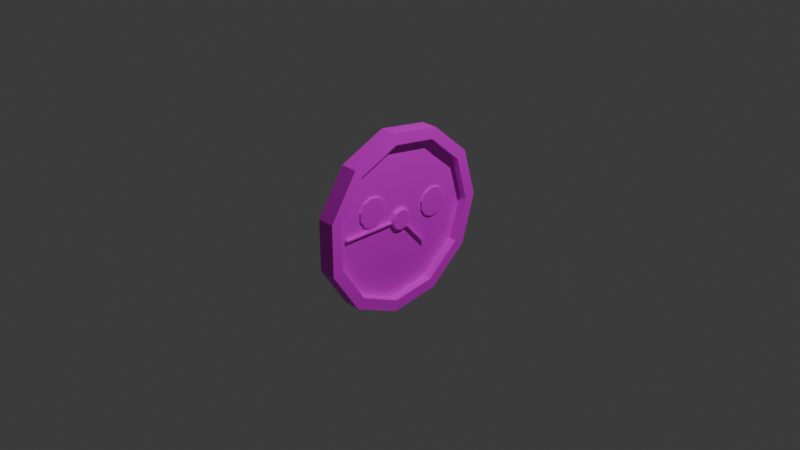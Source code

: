 # Source: clockman.blend  (saved by Blender 4.2.66; exported with 4.5.12 LTS)
import bpy
from mathutils import Matrix  # noqa: F401  (used for matrix-valued properties, if any)

bpy.ops.wm.read_factory_settings(use_empty=True)
scene = bpy.context.scene
scene.name = 'Scene'

# ---- collections
col_collection = bpy.data.collections.new('Collection'); scene.collection.children.link(col_collection)

# ---- images (referenced by path relative to the original .blend; pixels are not part of the script)
import os
ASSET_DIR = os.environ.get("B2B_ASSET_DIR", "")  # directory of the original .blend (textures are referenced by path, not embedded)
HERE = os.path.dirname(os.path.abspath(__file__))  # packed textures are extracted next to this script under _unpacked/

def load_image(name, relpath, width, height, colorspace="sRGB"):
    """Load a texture the original file referenced (path relative to the .blend, or extracted next to this script)."""
    p = next((c for c in (os.path.join(HERE, relpath), os.path.join(ASSET_DIR, relpath)) if relpath and os.path.exists(c)), "")
    if p:
        img = bpy.data.images.load(p, check_existing=True)
        img.name = name
    else:  # same state as the original file: an image datablock whose file is absent (Cycles renders it pink)
        img = bpy.data.images.new(name, width, height)
        img.source = "FILE"
        img.filepath = "//" + (relpath or name)
    img.colorspace_settings.name = colorspace
    return img
img_blender_color_palette_png = load_image('Blender Color palette.png', 'Blender Color palette.png', 1024, 1024, 'sRGB')

# ---- materials (node trees are filled in below, after node groups)
mat_material_003 = bpy.data.materials.new('Material.003')
mat_material_001 = bpy.data.materials.new('Material.001')
mat_material_002 = bpy.data.materials.new('Material.002')

# ---- material node trees
mat_material_003.use_nodes = True; mat_material_003.node_tree.nodes.clear()
_N = mat_material_003.node_tree.nodes; _L = mat_material_003.node_tree.links
n0 = _N.new('ShaderNodeBsdfPrincipled'); n0.name = 'Principled BSDF'; n0.location = (10, 300)
n1 = _N.new('ShaderNodeOutputMaterial'); n1.name = 'Material Output'; n1.location = (300, 300)
n2 = _N.new('ShaderNodeTexImage'); n2.name = 'Image Texture'; n2.location = (-280, 275)
n2.image = img_blender_color_palette_png
_L.new(n0.outputs[0], n1.inputs[0])
_L.new(n2.outputs[0], n0.inputs[0])
n1.is_active_output = True
mat_material_001.use_nodes = True; mat_material_001.node_tree.nodes.clear()
_N = mat_material_001.node_tree.nodes; _L = mat_material_001.node_tree.links
n0 = _N.new('ShaderNodeBsdfPrincipled'); n0.name = 'Principled BSDF'; n0.location = (10, 300)
n1 = _N.new('ShaderNodeOutputMaterial'); n1.name = 'Material Output'; n1.location = (300, 300)
n2 = _N.new('ShaderNodeTexImage'); n2.name = 'Image Texture'; n2.location = (-280, 275)
n2.image = img_blender_color_palette_png
_L.new(n0.outputs[0], n1.inputs[0])
_L.new(n2.outputs[0], n0.inputs[0])
n1.is_active_output = True
mat_material_002.use_nodes = True; mat_material_002.node_tree.nodes.clear()
_N = mat_material_002.node_tree.nodes; _L = mat_material_002.node_tree.links
n0 = _N.new('ShaderNodeBsdfPrincipled'); n0.name = 'Principled BSDF'; n0.location = (10, 300)
n1 = _N.new('ShaderNodeOutputMaterial'); n1.name = 'Material Output'; n1.location = (300, 300)
n2 = _N.new('ShaderNodeTexImage'); n2.name = 'Image Texture'; n2.location = (-280, 275)
n2.image = img_blender_color_palette_png
_L.new(n0.outputs[0], n1.inputs[0])
_L.new(n2.outputs[0], n0.inputs[0])
n1.is_active_output = True

# ---- world
world_world = bpy.data.worlds.new('World'); scene.world = world_world
world_world.use_nodes = True; world_world.node_tree.nodes.clear()
_N = world_world.node_tree.nodes; _L = world_world.node_tree.links
n0 = _N.new('ShaderNodeOutputWorld'); n0.name = 'World Output'; n0.location = (300, 300)
n1 = _N.new('ShaderNodeBackground'); n1.name = 'Background'; n1.location = (10, 300)
n1.inputs[0].default_value = (0.05088, 0.05088, 0.05088, 1.0)
_L.new(n1.outputs[0], n0.inputs[0])
n0.is_active_output = True
world_world.color = (0.05088, 0.05088, 0.05088)
world_world.sun_shadow_jitter_overblur = 0.0

# ---- cameras
cam_camera = bpy.data.cameras.new('Camera')
cam_camera.clip_end = 100.0
cam_camera.ortho_scale = 7.314

# ---- lights
light_light = bpy.data.lights.new('Light', 'POINT')
light_light.energy = 1000.0
light_light.shadow_soft_size = 0.1

# ---- meshes
me_cylinder = bpy.data.meshes.new('Cylinder')
me_cylinder.from_pydata([(0.0, 0.8743, -1.0), (0.0, 0.8787, 1.0), (0.4727, 0.7355, -1.0), (0.4751, 0.7392, 1.0), (0.7953, 0.3632, -1.0), (0.7993, 0.365, 1.0), (0.8654, -0.1244, -1.0), (0.8698, -0.1251, 1.0), (0.6608, -0.5726, -1.0), (0.6641, -0.5754, 1.0), (0.2463, -0.8389, -1.0), (0.2476, -0.8431, 1.0), (-0.2463, -0.8389, -1.0), (-0.2476, -0.8431, 1.0), (-0.6608, -0.5726, -1.0), (-0.6641, -0.5754, 1.0), (-0.8654, -0.1244, -1.0), (-0.8698, -0.1251, 1.0), (-0.7953, 0.3632, -1.0), (-0.7993, 0.365, 1.0), (-0.4727, 0.7355, -1.0), (-0.4751, 0.7392, 1.0), (0.0, 1.0, -1.0), (0.5406, 0.8413, -1.0), (0.9096, 0.4154, -1.0), (0.9898, -0.1423, -1.0), (0.7557, -0.6549, -1.0), (0.2817, -0.9595, -1.0), (-0.2817, -0.9595, -1.0), (-0.7557, -0.6549, -1.0), (-0.9898, -0.1423, -1.0), (-0.9096, 0.4154, -1.0), (-0.5406, 0.8413, -1.0), (0.0, 1.0, -1.0), (0.5406, 0.8413, -1.0), (0.9096, 0.4154, -1.0), (0.9898, -0.1423, -1.0), (0.7557, -0.6549, -1.0), (0.2817, -0.9595, -1.0), (-0.2817, -0.9595, -1.0), (-0.7557, -0.6549, -1.0), (-0.9898, -0.1423, -1.0), (-0.9096, 0.4154, -1.0), (-0.5406, 0.8413, -1.0), (1.994e-08, 0.1213, 0.0017), (0.08406, 0.08076, -0.02649), (0.0919, 0.07171, -0.02649), (0.1201, -0.01727, 0.0017), (0.09169, -0.07945, 0.0017), (0.008999, -0.1164, -0.02348), (-0.008999, -0.1164, -0.02348), (-0.09169, -0.07945, 0.0017), (-0.1201, -0.01727, 0.0017), (-0.1104, 0.0504, 0.0017), (-0.0656, 0.1021, 0.0017), (-1.192e-10, 0.8743, 0.0017), (0.4727, 0.7355, 0.0017), (0.7953, 0.3632, 0.0017), (0.8654, -0.1244, 0.0017), (0.6608, -0.5726, 0.0017), (0.2463, -0.8389, 0.0017), (-0.2463, -0.8389, 0.0017), (-0.6608, -0.5726, 0.0017), (-0.8654, -0.1244, 0.0017), (-0.7953, 0.3632, 0.0017), (-0.4727, 0.7355, 0.0017), (-1.192e-10, 0.4442, 0.0017), (0.2402, 0.3737, 0.0017), (0.5637, 0.1845, 0.0017), (0.631, -0.06322, 0.0017), (0.5061, -0.2909, 0.0017), (0.1252, -0.4262, 0.007511), (-0.1252, -0.4262, 0.0017), (-0.3357, -0.2909, 0.0017), (-0.4397, -0.06322, 0.0017), (-0.4041, 0.1845, 0.0017), (-0.2402, 0.3737, 0.0017), (1.63e-08, 0.1065, -0.3917), (2.034e-08, 0.1213, -0.2809), (0.08406, 0.08076, -0.3493), (0.05759, 0.08961, -0.3917), (0.0919, 0.07171, -0.3493), (0.0969, 0.04425, -0.3917), (0.1201, -0.01727, -0.2809), (0.1054, -0.01516, -0.3917), (0.09169, -0.07945, -0.2809), (0.08051, -0.06976, -0.3917), (0.008999, -0.1164, -0.3523), (0.03001, -0.1022, -0.3917), (-0.008999, -0.1164, -0.3523), (-0.03001, -0.1022, -0.3917), (-0.09169, -0.07945, -0.2809), (-0.08051, -0.06976, -0.3917), (-0.1201, -0.01727, -0.2809), (-0.1054, -0.01516, -0.3917), (-0.1104, 0.0504, -0.2809), (-0.0969, 0.04425, -0.3917), (-0.0656, 0.1021, -0.2809), (-0.05759, 0.08961, -0.3917), (0.03418, -0.1164, 0.0017), (-0.03418, -0.1164, 0.0017), (0.03418, -0.1164, -0.2809), (-0.03418, -0.1164, -0.2809), (0.008999, -0.7168, -0.02348), (-0.009, -0.7168, -0.02348), (0.008999, -0.7168, -0.3523), (-0.009, -0.7168, -0.3523), (0.0656, 0.1021, 0.0017), (0.1104, 0.0504, 0.0017), (0.0656, 0.1021, -0.2809), (0.1104, 0.0504, -0.2809), (0.361, 0.3222, -0.02649), (0.3688, 0.3131, -0.02649), (0.361, 0.3222, -0.3493), (0.3688, 0.3131, -0.3493), (0.5406, 0.8413, 1.0), (0.0, 1.0, 1.0), (0.9096, 0.4154, 1.0), (0.9898, -0.1423, 1.0), (0.7557, -0.6549, 1.0), (0.2817, -0.9595, 1.0), (-0.2817, -0.9595, 1.0), (-0.7557, -0.6549, 1.0), (-0.9898, -0.1423, 1.0), (-0.9096, 0.4154, 1.0), (-0.5406, 0.8413, 1.0), (0.4751, 0.7392, 1.43), (-8.107e-10, 0.8787, 1.43), (0.7993, 0.365, 1.43), (0.8698, -0.1251, 1.43), (0.6641, -0.5754, 1.43), (0.2476, -0.8431, 1.43), (-0.2476, -0.8431, 1.43), (-0.6641, -0.5754, 1.43), (-0.8698, -0.1251, 1.43), (-0.7993, 0.365, 1.43), (-0.4751, 0.7392, 1.43), (0.4335, 0.6746, 1.707), (0.4611, 0.7175, 1.686), (9.313e-10, 0.8018, 1.707), (5.82e-10, 0.8529, 1.686), (0.7294, 0.3331, 1.707), (0.7758, 0.3543, 1.686), (0.7937, -0.1141, 1.707), (0.8442, -0.1214, 1.686), (0.606, -0.5251, 1.707), (0.6446, -0.5585, 1.686), (0.2259, -0.7694, 1.707), (0.2403, -0.8184, 1.686), (-0.2259, -0.7694, 1.707), (-0.2403, -0.8184, 1.686), (-0.606, -0.5251, 1.707), (-0.6446, -0.5585, 1.686), (-0.7937, -0.1141, 1.707), (-0.8442, -0.1214, 1.686), (-0.7294, 0.3331, 1.707), (-0.7758, 0.3543, 1.686), (-0.4335, 0.6746, 1.707), (-0.4611, 0.7175, 1.686), (0.2336, 0.3724, 0.0017), (7.314e-09, 0.3246, 0.0017), (0.4364, 0.1348, 0.0017), (0.447, -0.04619, 0.0017), (0.3865, -0.2126, 0.0017), (0.13, -0.4201, 0.008167), (-0.09145, -0.3114, 0.0017), (-0.2453, -0.2126, 0.0017), (-0.3213, -0.04619, 0.0017), (-0.2953, 0.1348, 0.0017), (-0.1755, 0.2731, 0.0017), (0.7808, -0.5999, -1.0), (0.7808, -0.5999, 1.0), (0.7808, -0.5999, -1.0), (0.6827, -0.5245, -1.0), (0.6827, -0.5245, 0.0017), (0.5194, -0.2665, 0.0017), (0.09474, -0.07279, 0.0017), (0.09474, -0.07279, -0.2809), (0.08318, -0.06391, -0.3917), (0.6861, -0.5272, 1.0), (0.6861, -0.5272, 1.43), (0.6261, -0.481, 1.707), (0.666, -0.5117, 1.686), (0.393, -0.1947, 0.0017), (0.9177, 0.3596, -1.0), (0.9177, 0.3596, 1.0), (0.9177, 0.3596, -1.0), (0.8023, 0.3144, -1.0), (0.8023, 0.3144, 0.0017), (0.5704, 0.1598, 0.0017), (0.1113, 0.04364, 0.0017), (0.1113, 0.04364, -0.2809), (0.09775, 0.03831, -0.3917), (0.8064, 0.316, 1.0), (0.8064, 0.316, 1.43), (0.7358, 0.2884, 1.707), (0.7827, 0.3067, 1.686), (0.4375, 0.1167, 0.0017), (0.9855, -0.1124, -1.0), (0.9855, -0.1124, -1.0), (0.8617, -0.09832, -1.0), (0.8617, -0.09832, 0.0017), (0.6274, -0.04995, 0.0017), (0.1196, -0.01364, 0.0017), (0.1196, -0.01364, -0.2809), (0.7902, -0.09016, 1.707), (0.4465, -0.0365, 0.0017), (0.9855, -0.1124, 1.0), (0.105, -0.01198, -0.3917), (0.866, -0.09881, 1.0), (0.866, -0.09881, 1.43), (0.8406, -0.09591, 1.686), (0.9829, -0.1597, 1.0), (0.1047, -0.019, -0.3917), (0.8637, -0.1406, 1.0), (0.8637, -0.1406, 1.43), (0.8383, -0.1366, 1.686), (0.9829, -0.1597, -1.0), (0.9829, -0.1597, -1.0), (0.8594, -0.1399, -1.0), (0.8594, -0.1399, 0.0017), (0.6272, -0.07219, 0.0017), (0.1193, -0.02133, 0.0017), (0.1193, -0.02133, -0.2809), (0.7881, -0.1285, 1.707), (0.4452, -0.05335, 0.0017), (6.534e-10, 0.4318, 0.0017), (0.2395, 0.3736, 0.0017), (0.5505, 0.1794, 0.0017), (0.6118, -0.06145, 0.0017), (0.4936, -0.2828, 0.0017), (0.1257, -0.4267, 0.0017), (-0.1217, -0.4143, 0.0017), (-0.3263, -0.2828, 0.0017), (-0.4274, -0.06145, 0.0017), (-0.3928, 0.1794, 0.0017), (-0.2334, 0.3633, 0.0017), (0.5063, -0.2591, 0.0017), (0.5566, 0.1553, 0.0017), (0.6086, -0.04855, 0.0017), (0.6083, -0.07024, 0.0017), (0.2341, 0.3725, 0.0017), (0.4453, 0.1383, 0.0017), (0.4599, -0.04738, 0.0017), (0.3948, -0.218, 0.0017), (0.1297, -0.4268, 0.0017), (-0.0938, -0.3195, 0.0017), (-0.2516, -0.218, 0.0017), (-0.3296, -0.04738, 0.0017), (-0.3029, 0.1383, 0.0017), (-0.18, 0.2801, 0.0017), (6.794e-09, 0.333, 0.0017), (0.4018, -0.1997, 0.0017), (0.4468, 0.1197, 0.0017), (0.4591, -0.03744, 0.0017), (0.458, -0.05466, 0.0017)], [], [(22, 116, 115, 23), (23, 115, 117, 24), (198, 207, 118, 25), (170, 171, 119, 26), (26, 119, 120, 27), (27, 120, 121, 28), (28, 121, 122, 29), (29, 122, 123, 30), (30, 123, 124, 31), (15, 13, 132, 133), (31, 124, 125, 32), (32, 125, 116, 22), (10, 12, 61, 60), (34, 33, 22, 23), (35, 34, 23, 24), (186, 35, 24, 184), (218, 36, 25, 217), (38, 37, 26, 27), (39, 38, 27, 28), (40, 39, 28, 29), (41, 40, 29, 30), (42, 41, 30, 31), (43, 42, 31, 32), (33, 43, 32, 22), (2, 0, 33, 34), (4, 2, 34, 35), (187, 4, 35, 186), (219, 6, 36, 218), (10, 8, 37, 38), (12, 10, 38, 39), (14, 12, 39, 40), (16, 14, 40, 41), (18, 16, 41, 42), (20, 18, 42, 43), (0, 20, 43, 33), (51, 52, 93, 91), (200, 6, 58, 201), (18, 20, 65, 64), (12, 14, 62, 61), (173, 8, 59, 174), (20, 0, 55, 65), (0, 2, 56, 55), (14, 16, 63, 62), (8, 10, 60, 59), (2, 4, 57, 56), (16, 18, 64, 63), (67, 66, 55, 56), (68, 67, 56, 57), (189, 68, 57, 188), (221, 69, 58, 220), (71, 70, 59, 60), (72, 71, 60, 61), (73, 72, 61, 62), (74, 73, 62, 63), (75, 74, 63, 64), (76, 75, 64, 65), (66, 76, 65, 55), (227, 226, 66, 67), (228, 227, 67, 68), (238, 228, 68, 189), (240, 229, 69, 221), (231, 230, 70, 71), (232, 231, 71, 72), (233, 232, 72, 73), (234, 233, 73, 74), (235, 234, 74, 75), (236, 235, 75, 76), (226, 236, 76, 66), (54, 44, 78, 97), (48, 99, 101, 85), (46, 81, 114, 112), (77, 80, 82, 192, 208, 84, 213, 178, 86, 88, 90, 92, 94, 96, 98), (52, 53, 95, 93), (87, 49, 103, 105), (203, 47, 83, 204), (53, 54, 97, 95), (100, 51, 91, 102), (176, 48, 85, 177), (78, 109, 80, 77), (109, 110, 82, 80), (204, 83, 84, 208), (177, 85, 86, 178), (85, 101, 88, 86), (101, 102, 90, 88), (102, 91, 92, 90), (91, 93, 94, 92), (93, 95, 96, 94), (95, 97, 98, 96), (97, 78, 77, 98), (44, 107, 109, 78), (50, 49, 99, 100), (87, 89, 102, 101), (49, 87, 101, 99), (89, 50, 100, 102), (103, 104, 106, 105), (49, 50, 104, 103), (50, 89, 106, 104), (89, 87, 105, 106), (46, 45, 107, 108), (79, 81, 110, 109), (45, 79, 109, 107), (81, 46, 108, 110), (111, 112, 114, 113), (81, 79, 113, 114), (79, 45, 111, 113), (45, 46, 112, 111), (1, 3, 115, 116), (3, 5, 117, 115), (209, 7, 118, 207), (179, 9, 119, 171), (9, 11, 120, 119), (11, 13, 121, 120), (13, 15, 122, 121), (15, 17, 123, 122), (17, 19, 124, 123), (19, 21, 125, 124), (21, 1, 116, 125), (5, 3, 126, 128), (214, 7, 129, 215), (17, 15, 133, 134), (11, 9, 130, 131), (193, 5, 128, 194), (127, 136, 158, 140), (19, 17, 134, 135), (13, 11, 131, 132), (1, 21, 136, 127), (21, 19, 135, 136), (137, 139, 157, 155, 153, 151, 149, 147, 145, 181, 224, 143, 205, 195, 141), (126, 127, 140, 138), (215, 129, 144, 216), (131, 130, 146, 148), (132, 131, 148, 150), (133, 132, 150, 152), (134, 133, 152, 154), (135, 134, 154, 156), (136, 135, 156, 158), (194, 128, 142, 196), (3, 1, 127, 126), (139, 137, 138, 140), (137, 141, 142, 138), (205, 143, 144, 211), (181, 145, 146, 182), (145, 147, 148, 146), (147, 149, 150, 148), (149, 151, 152, 150), (151, 153, 154, 152), (153, 155, 156, 154), (155, 157, 158, 156), (157, 139, 140, 158), (128, 126, 138, 142), (44, 54, 169, 160), (54, 53, 168, 169), (53, 52, 167, 168), (52, 51, 166, 167), (51, 100, 165, 166), (100, 99, 164, 165), (99, 48, 163, 164), (222, 47, 162, 225), (190, 108, 161, 197), (108, 107, 159, 161), (107, 44, 160, 159), (48, 176, 183, 163), (224, 181, 182, 216), (130, 180, 182, 146), (9, 179, 180, 130), (214, 179, 171, 212), (223, 177, 178, 213), (222, 176, 177, 223), (230, 237, 175, 70), (70, 175, 174, 59), (219, 173, 174, 220), (8, 173, 172, 37), (37, 172, 170, 26), (217, 212, 171, 170), (203, 190, 197, 206), (141, 195, 196, 142), (210, 194, 196, 211), (209, 193, 194, 210), (5, 193, 185, 117), (110, 191, 192, 82), (108, 190, 191, 110), (239, 238, 189, 202), (202, 189, 188, 201), (4, 187, 188, 57), (200, 187, 186, 199), (199, 186, 184, 198), (24, 117, 185, 184), (36, 199, 198, 25), (6, 200, 199, 36), (69, 202, 201, 58), (229, 239, 202, 69), (7, 209, 210, 129), (129, 210, 211, 144), (47, 203, 206, 162), (195, 205, 211, 196), (193, 209, 207, 185), (191, 204, 208, 192), (190, 203, 204, 191), (187, 200, 201, 188), (184, 185, 207, 198), (25, 118, 212, 217), (6, 219, 220, 58), (47, 222, 223, 83), (83, 223, 213, 84), (7, 214, 212, 118), (143, 224, 216, 144), (176, 222, 225, 183), (180, 215, 216, 182), (179, 214, 215, 180), (237, 240, 221, 175), (175, 221, 220, 174), (173, 219, 218, 172), (172, 218, 217, 170), (252, 255, 240, 237), (243, 254, 239, 229), (254, 253, 238, 239), (244, 252, 237, 230), (251, 250, 236, 226), (250, 249, 235, 236), (249, 248, 234, 235), (248, 247, 233, 234), (247, 246, 232, 233), (246, 245, 231, 232), (245, 244, 230, 231), (255, 243, 229, 240), (253, 242, 228, 238), (242, 241, 227, 228), (241, 251, 226, 227), (159, 160, 251, 241), (161, 159, 241, 242), (197, 161, 242, 253), (225, 162, 243, 255), (164, 163, 244, 245), (165, 164, 245, 246), (166, 165, 246, 247), (167, 166, 247, 248), (168, 167, 248, 249), (169, 168, 249, 250), (160, 169, 250, 251), (163, 183, 252, 244), (206, 197, 253, 254), (162, 206, 254, 243), (183, 225, 255, 252)])
_uv = me_cylinder.uv_layers.new(name='UVMap')
_uv.uv.foreach_set('vector', [0.115, 0.5674, 0.115, 0.5674, 0.1069, 0.5399, 0.1069, 0.5399, 0.1069, 0.5399, 0.1069, 0.5399, 0.08527, 0.5211, 0.08527, 0.5211, 0.05842, 0.5173, 0.05842, 0.5173, 0.0569, 0.5171, 0.0569, 0.5171, 0.03362, 0.5277, 0.03362, 0.5277, 0.03083, 0.529, 0.03083, 0.529, 0.03083, 0.529, 0.03083, 0.529, 0.01533, 0.5531, 0.01533, 0.5531, 0.01533, 0.5531, 0.01533, 0.5531, 0.01533, 0.5817, 0.01533, 0.5817, 0.01533, 0.5817, 0.01533, 0.5817, 0.03083, 0.6059, 0.03083, 0.6059, 0.03083, 0.6059, 0.03083, 0.6059, 0.0569, 0.6178, 0.0569, 0.6178, 0.0569, 0.6178, 0.0569, 0.6178, 0.08527, 0.6137, 0.08527, 0.6137, 0.03487, 0.6012, 0.02125, 0.58, 0.02125, 0.58, 0.03487, 0.6012, 0.08527, 0.6137, 0.08527, 0.6137, 0.1069, 0.5949, 0.1069, 0.5949, 0.1069, 0.5949, 0.1069, 0.5949, 0.115, 0.5674, 0.115, 0.5674, 0.02147, 0.5549, 0.02147, 0.5799, 0.02147, 0.5799, 0.02147, 0.5549, 0.8798, 0.4519, 0.75, 0.49, 0.75, 0.49, 0.8798, 0.4519, 0.9683, 0.3497, 0.8798, 0.4519, 0.8798, 0.4519, 0.9683, 0.3497, 0.08244, 0.5207, 0.08527, 0.5211, 0.08527, 0.5211, 0.08244, 0.5207, 0.05613, 0.5174, 0.0569, 0.5171, 0.0569, 0.5171, 0.05613, 0.5174, 0.8176, 0.01972, 0.9314, 0.09283, 0.9314, 0.09283, 0.8176, 0.01972, 0.6824, 0.01972, 0.8176, 0.01972, 0.8176, 0.01972, 0.6824, 0.01972, 0.5686, 0.09283, 0.6824, 0.01972, 0.6824, 0.01972, 0.5686, 0.09283, 0.5124, 0.2158, 0.5686, 0.09283, 0.5686, 0.09283, 0.5124, 0.2158, 0.5317, 0.3497, 0.5124, 0.2158, 0.5124, 0.2158, 0.5317, 0.3497, 0.6202, 0.4519, 0.5317, 0.3497, 0.5317, 0.3497, 0.6202, 0.4519, 0.75, 0.49, 0.6202, 0.4519, 0.6202, 0.4519, 0.75, 0.49, 0.1016, 0.5434, 0.1086, 0.5674, 0.115, 0.5674, 0.1069, 0.5399, 0.08262, 0.5269, 0.1016, 0.5434, 0.1069, 0.5399, 0.08527, 0.5211, 0.08014, 0.5266, 0.08262, 0.5269, 0.08527, 0.5211, 0.08244, 0.5207, 0.05714, 0.5237, 0.05781, 0.5234, 0.0569, 0.5171, 0.05613, 0.5174, 0.02147, 0.5549, 0.03502, 0.5338, 0.03083, 0.529, 0.01533, 0.5531, 0.02147, 0.5799, 0.02147, 0.5549, 0.01533, 0.5531, 0.01533, 0.5817, 0.03502, 0.601, 0.02147, 0.5799, 0.01533, 0.5817, 0.03083, 0.6059, 0.05781, 0.6114, 0.03502, 0.601, 0.03083, 0.6059, 0.0569, 0.6178, 0.08262, 0.6079, 0.05781, 0.6114, 0.0569, 0.6178, 0.08527, 0.6137, 0.1016, 0.5915, 0.08262, 0.6079, 0.08527, 0.6137, 0.1069, 0.5949, 0.1086, 0.5674, 0.1016, 0.5915, 0.1069, 0.5949, 0.115, 0.5674, 0.9365, 0.9402, 0.9417, 0.9426, 0.9417, 0.9426, 0.9365, 0.9402, 0.05914, 0.5236, 0.05781, 0.5234, 0.05781, 0.5234, 0.05914, 0.5236, 0.08262, 0.6079, 0.1016, 0.5915, 0.1016, 0.5915, 0.08262, 0.6079, 0.02147, 0.5799, 0.03502, 0.601, 0.03502, 0.601, 0.02147, 0.5799, 0.03746, 0.5327, 0.03502, 0.5338, 0.03502, 0.5338, 0.03746, 0.5327, 0.1016, 0.5915, 0.1086, 0.5674, 0.1086, 0.5674, 0.1016, 0.5915, 0.1086, 0.5674, 0.1016, 0.5434, 0.1016, 0.5434, 0.1086, 0.5674, 0.03502, 0.601, 0.05781, 0.6114, 0.05781, 0.6114, 0.03502, 0.601, 0.03502, 0.5338, 0.02147, 0.5549, 0.02147, 0.5549, 0.03502, 0.5338, 0.1016, 0.5434, 0.08262, 0.5269, 0.08262, 0.5269, 0.1016, 0.5434, 0.05781, 0.6114, 0.08262, 0.6079, 0.08262, 0.6079, 0.05781, 0.6114, 0.2095, 0.9154, 0.2125, 0.9257, 0.231, 0.9257, 0.225, 0.9054, 0.2013, 0.9083, 0.2095, 0.9154, 0.225, 0.9054, 0.209, 0.8915, 0.2003, 0.9082, 0.2013, 0.9083, 0.209, 0.8915, 0.2069, 0.8912, 0.1904, 0.9069, 0.1907, 0.9068, 0.1881, 0.8885, 0.1875, 0.8888, 0.1751, 0.9203, 0.1809, 0.9113, 0.1688, 0.8973, 0.1573, 0.9151, 0.1751, 0.9311, 0.1751, 0.9203, 0.1573, 0.9151, 0.1573, 0.9363, 0.1809, 0.9402, 0.1751, 0.9311, 0.1573, 0.9363, 0.1688, 0.9541, 0.1907, 0.9446, 0.1809, 0.9402, 0.1688, 0.9541, 0.1881, 0.9629, 0.2013, 0.9431, 0.1907, 0.9446, 0.1881, 0.9629, 0.209, 0.9599, 0.2095, 0.936, 0.2013, 0.9431, 0.209, 0.9599, 0.225, 0.946, 0.2125, 0.9257, 0.2095, 0.936, 0.225, 0.946, 0.231, 0.9257, 0.2089, 0.9157, 0.212, 0.9257, 0.2125, 0.9257, 0.2095, 0.9154, 0.964, 0.9285, 0.9718, 0.9354, 0.9723, 0.9351, 0.9642, 0.928, 0.9359, 0.9111, 0.9369, 0.9113, 0.9371, 0.9108, 0.9361, 0.9106, 0.9263, 0.9099, 0.9265, 0.9098, 0.9265, 0.9093, 0.9262, 0.9094, 0.9009, 0.928, 0.9441, 0.9314, 0.9437, 0.931, 0.9379, 0.94, 0.1756, 0.9309, 0.1381, 0.9083, 0.1751, 0.9203, 0.1751, 0.9311, 0.1813, 0.9397, 0.1756, 0.9309, 0.1751, 0.9311, 0.1809, 0.9402, 0.1908, 0.9441, 0.1813, 0.9397, 0.1809, 0.9402, 0.1907, 0.9446, 0.2011, 0.9426, 0.1908, 0.9441, 0.1907, 0.9446, 0.2013, 0.9431, 0.209, 0.9358, 0.2011, 0.9426, 0.2013, 0.9431, 0.2095, 0.936, 0.212, 0.9257, 0.209, 0.9358, 0.2095, 0.936, 0.2125, 0.9257, 0.9516, 0.9381, 0.9532, 0.9326, 0.9532, 0.9326, 0.9516, 0.9381, 0.9365, 0.925, 0.9334, 0.9298, 0.9334, 0.9298, 0.9365, 0.925, 0.9491, 0.925, 0.9491, 0.925, 0.9691, 0.902, 0.9691, 0.902, 0.9519, 0.9326, 0.9505, 0.9278, 0.9468, 0.9246, 0.9463, 0.9245, 0.9421, 0.9239, 0.9418, 0.9238, 0.9417, 0.9239, 0.9378, 0.9257, 0.9373, 0.9259, 0.9346, 0.9301, 0.9346, 0.9351, 0.9373, 0.9393, 0.9418, 0.9414, 0.9468, 0.9407, 0.9505, 0.9374, 0.9417, 0.9426, 0.9473, 0.9418, 0.9473, 0.9418, 0.9417, 0.9426, 0.9334, 0.9319, 0.9334, 0.9319, 0.8835, 0.9319, 0.8835, 0.9319, 0.942, 0.9227, 0.9417, 0.9226, 0.9417, 0.9226, 0.942, 0.9227, 0.9473, 0.9418, 0.9516, 0.9381, 0.9516, 0.9381, 0.9473, 0.9418, 0.9334, 0.9355, 0.9365, 0.9402, 0.9365, 0.9402, 0.9334, 0.9355, 0.937, 0.9247, 0.9365, 0.925, 0.9365, 0.925, 0.937, 0.9247, 0.9532, 0.9326, 0.9516, 0.9272, 0.9505, 0.9278, 0.9519, 0.9326, 0.9516, 0.9272, 0.9473, 0.9234, 0.9468, 0.9246, 0.9505, 0.9278, 0.942, 0.9227, 0.9417, 0.9226, 0.9418, 0.9238, 0.9421, 0.9239, 0.937, 0.9247, 0.9365, 0.925, 0.9373, 0.9259, 0.9378, 0.9257, 0.9365, 0.925, 0.9334, 0.9298, 0.9346, 0.9301, 0.9373, 0.9259, 0.9334, 0.9298, 0.9334, 0.9355, 0.9346, 0.9351, 0.9346, 0.9301, 0.9334, 0.9355, 0.9365, 0.9402, 0.9373, 0.9393, 0.9346, 0.9351, 0.9365, 0.9402, 0.9417, 0.9426, 0.9418, 0.9414, 0.9373, 0.9393, 0.9417, 0.9426, 0.9473, 0.9418, 0.9468, 0.9407, 0.9418, 0.9414, 0.9473, 0.9418, 0.9516, 0.9381, 0.9505, 0.9374, 0.9468, 0.9407, 0.9516, 0.9381, 0.9532, 0.9326, 0.9519, 0.9326, 0.9505, 0.9374, 0.9532, 0.9326, 0.9516, 0.9272, 0.9516, 0.9272, 0.9532, 0.9326, 0.7478, 0.2221, 0.7522, 0.2221, 0.7582, 0.2221, 0.7418, 0.2221, 0.7522, 0.2221, 0.7478, 0.2221, 0.7418, 0.2221, 0.7582, 0.2221, 0.7522, 0.2221, 0.7522, 0.2221, 0.7582, 0.2221, 0.7582, 0.2221, 0.9334, 0.9334, 0.9334, 0.9334, 0.9334, 0.9355, 0.9334, 0.9355, 0.8835, 0.9319, 0.8835, 0.9334, 0.8835, 0.9334, 0.8835, 0.9319, 0.7522, 0.2221, 0.7478, 0.2221, 0.7478, 0.2221, 0.7522, 0.2221, 0.9334, 0.9334, 0.9334, 0.9334, 0.8835, 0.9334, 0.8835, 0.9334, 0.9334, 0.9334, 0.9334, 0.9319, 0.8835, 0.9319, 0.8835, 0.9334, 0.7721, 0.2672, 0.7702, 0.2694, 0.7657, 0.2745, 0.7765, 0.2621, 0.7702, 0.2694, 0.7721, 0.2672, 0.7765, 0.2621, 0.7657, 0.2745, 0.9498, 0.9256, 0.9498, 0.9256, 0.9516, 0.9272, 0.9516, 0.9272, 0.9491, 0.925, 0.9491, 0.925, 0.9473, 0.9234, 0.9473, 0.9234, 0.9699, 0.9026, 0.9691, 0.902, 0.9691, 0.902, 0.9699, 0.9026, 0.9491, 0.925, 0.9498, 0.9256, 0.9699, 0.9026, 0.9691, 0.902, 0.9498, 0.9256, 0.9498, 0.9256, 0.9699, 0.9026, 0.9699, 0.9026, 0.7702, 0.2694, 0.7721, 0.2672, 0.7721, 0.2672, 0.7702, 0.2694, 0.1088, 0.5674, 0.1017, 0.5432, 0.1069, 0.5399, 0.115, 0.5674, 0.1017, 0.5432, 0.08271, 0.5267, 0.08527, 0.5211, 0.1069, 0.5399, 0.05912, 0.5234, 0.05778, 0.5232, 0.0569, 0.5171, 0.05842, 0.5173, 0.03732, 0.5325, 0.03487, 0.5336, 0.03083, 0.529, 0.03362, 0.5277, 0.03487, 0.5336, 0.02125, 0.5548, 0.01533, 0.5531, 0.03083, 0.529, 0.02125, 0.5548, 0.02125, 0.58, 0.01533, 0.5817, 0.01533, 0.5531, 0.02125, 0.58, 0.03487, 0.6012, 0.03083, 0.6059, 0.01533, 0.5817, 0.03487, 0.6012, 0.05778, 0.6117, 0.0569, 0.6178, 0.03083, 0.6059, 0.05778, 0.6117, 0.08271, 0.6081, 0.08527, 0.6137, 0.0569, 0.6178, 0.08271, 0.6081, 0.1017, 0.5916, 0.1069, 0.5949, 0.08527, 0.6137, 0.1017, 0.5916, 0.1088, 0.5674, 0.115, 0.5674, 0.1069, 0.5949, 0.08271, 0.5267, 0.1017, 0.5432, 0.1017, 0.5432, 0.08271, 0.5267, 0.0571, 0.5235, 0.05778, 0.5232, 0.05778, 0.5232, 0.0571, 0.5235, 0.05778, 0.6117, 0.03487, 0.6012, 0.03487, 0.6012, 0.05778, 0.6117, 0.02125, 0.5548, 0.03487, 0.5336, 0.03487, 0.5336, 0.02125, 0.5548, 0.08022, 0.5264, 0.08271, 0.5267, 0.08271, 0.5267, 0.08022, 0.5264, 0.1088, 0.5674, 0.1017, 0.5916, 0.1006, 0.5909, 0.1075, 0.5674, 0.08271, 0.6081, 0.05778, 0.6117, 0.05778, 0.6117, 0.08271, 0.6081, 0.02125, 0.58, 0.02125, 0.5548, 0.02125, 0.5548, 0.02125, 0.58, 0.1088, 0.5674, 0.1017, 0.5916, 0.1017, 0.5916, 0.1088, 0.5674, 0.1017, 0.5916, 0.08271, 0.6081, 0.08271, 0.6081, 0.1017, 0.5916, 0.09846, 0.5454, 0.1049, 0.5674, 0.09846, 0.5895, 0.08109, 0.6045, 0.05834, 0.6078, 0.03743, 0.5982, 0.025, 0.5789, 0.025, 0.5559, 0.03743, 0.5366, 0.03967, 0.5356, 0.05772, 0.5273, 0.05834, 0.527, 0.05956, 0.5272, 0.07881, 0.53, 0.08109, 0.5303, 0.1017, 0.5432, 0.1088, 0.5674, 0.1075, 0.5674, 0.1006, 0.5439, 0.0571, 0.5235, 0.05778, 0.5232, 0.05797, 0.5245, 0.05731, 0.5248, 0.02125, 0.5548, 0.03487, 0.5336, 0.03573, 0.5346, 0.02251, 0.5552, 0.02125, 0.58, 0.02125, 0.5548, 0.02251, 0.5552, 0.02251, 0.5796, 0.03487, 0.6012, 0.02125, 0.58, 0.02251, 0.5796, 0.03573, 0.6002, 0.05778, 0.6117, 0.03487, 0.6012, 0.03573, 0.6002, 0.05797, 0.6104, 0.08271, 0.6081, 0.05778, 0.6117, 0.05797, 0.6104, 0.08217, 0.6069, 0.1017, 0.5916, 0.08271, 0.6081, 0.08217, 0.6069, 0.1006, 0.5909, 0.08022, 0.5264, 0.08271, 0.5267, 0.08217, 0.5279, 0.07975, 0.5276, 0.1017, 0.5432, 0.1088, 0.5674, 0.1088, 0.5674, 0.1017, 0.5432, 0.1049, 0.5674, 0.09846, 0.5454, 0.1006, 0.5439, 0.1075, 0.5674, 0.09846, 0.5454, 0.08109, 0.5303, 0.08217, 0.5279, 0.1006, 0.5439, 0.05956, 0.5272, 0.05834, 0.527, 0.05797, 0.5245, 0.05926, 0.5246, 0.03967, 0.5356, 0.03743, 0.5366, 0.03573, 0.5346, 0.03811, 0.5335, 0.03743, 0.5366, 0.025, 0.5559, 0.02251, 0.5552, 0.03573, 0.5346, 0.025, 0.5559, 0.025, 0.5789, 0.02251, 0.5796, 0.02251, 0.5552, 0.025, 0.5789, 0.03743, 0.5982, 0.03573, 0.6002, 0.02251, 0.5796, 0.03743, 0.5982, 0.05834, 0.6078, 0.05797, 0.6104, 0.03573, 0.6002, 0.05834, 0.6078, 0.08109, 0.6045, 0.08217, 0.6069, 0.05797, 0.6104, 0.08109, 0.6045, 0.09846, 0.5895, 0.1006, 0.5909, 0.08217, 0.6069, 0.09846, 0.5895, 0.1049, 0.5674, 0.1075, 0.5674, 0.1006, 0.5909, 0.08271, 0.5267, 0.1017, 0.5432, 0.1006, 0.5439, 0.08217, 0.5279, 0.1986, 0.9257, 0.1978, 0.9285, 0.2052, 0.9333, 0.2074, 0.9257, 0.1978, 0.9285, 0.1956, 0.9305, 0.1992, 0.9384, 0.2052, 0.9333, 0.1956, 0.9305, 0.1927, 0.9309, 0.1914, 0.9395, 0.1992, 0.9384, 0.1927, 0.9309, 0.19, 0.9297, 0.1843, 0.9363, 0.1914, 0.9395, 0.19, 0.9297, 0.1884, 0.9272, 0.18, 0.9296, 0.1843, 0.9363, 0.1884, 0.9272, 0.1884, 0.9242, 0.18, 0.9218, 0.18, 0.9296, 0.1884, 0.9242, 0.19, 0.9218, 0.1843, 0.9152, 0.18, 0.9218, 0.1926, 0.9206, 0.1927, 0.9206, 0.1914, 0.9119, 0.1912, 0.912, 0.1953, 0.9209, 0.1956, 0.921, 0.1992, 0.913, 0.1984, 0.9129, 0.1956, 0.921, 0.1978, 0.9229, 0.2052, 0.9182, 0.1992, 0.913, 0.1978, 0.9229, 0.1986, 0.9257, 0.2074, 0.9257, 0.2052, 0.9182, 0.19, 0.9218, 0.1903, 0.9216, 0.185, 0.9148, 0.1843, 0.9152, 0.05772, 0.5273, 0.03967, 0.5356, 0.03811, 0.5335, 0.05731, 0.5248, 0.03487, 0.5336, 0.03732, 0.5325, 0.03811, 0.5335, 0.03573, 0.5346, 0.03487, 0.5336, 0.03732, 0.5325, 0.03732, 0.5325, 0.03487, 0.5336, 0.0571, 0.5235, 0.03732, 0.5325, 0.03362, 0.5277, 0.05613, 0.5174, 0.9415, 0.9227, 0.937, 0.9247, 0.9378, 0.9257, 0.9417, 0.9239, 0.9415, 0.9227, 0.937, 0.9247, 0.937, 0.9247, 0.9415, 0.9227, 0.917, 0.9141, 0.918, 0.9137, 0.9177, 0.9133, 0.9167, 0.9137, 0.1809, 0.9113, 0.182, 0.9108, 0.1709, 0.8964, 0.1688, 0.8973, 0.05714, 0.5237, 0.03746, 0.5327, 0.03746, 0.5327, 0.05714, 0.5237, 0.03502, 0.5338, 0.03746, 0.5327, 0.03362, 0.5277, 0.03083, 0.529, 0.03083, 0.529, 0.03362, 0.5277, 0.03362, 0.5277, 0.03083, 0.529, 0.05613, 0.5174, 0.05613, 0.5174, 0.03362, 0.5277, 0.03362, 0.5277, 0.1928, 0.9206, 0.1953, 0.9209, 0.1984, 0.9129, 0.1918, 0.912, 0.08109, 0.5303, 0.07881, 0.53, 0.07975, 0.5276, 0.08217, 0.5279, 0.05912, 0.5234, 0.08022, 0.5264, 0.07975, 0.5276, 0.05926, 0.5246, 0.05912, 0.5234, 0.08022, 0.5264, 0.08022, 0.5264, 0.05912, 0.5234, 0.08271, 0.5267, 0.08022, 0.5264, 0.08244, 0.5207, 0.08527, 0.5211, 0.9473, 0.9234, 0.9467, 0.9234, 0.9463, 0.9245, 0.9468, 0.9246, 0.9473, 0.9234, 0.9467, 0.9234, 0.9467, 0.9234, 0.9473, 0.9234, 0.9542, 0.9271, 0.9629, 0.9284, 0.9631, 0.9279, 0.9541, 0.9266, 0.1913, 0.9069, 0.2003, 0.9082, 0.2069, 0.8912, 0.1892, 0.8887, 0.08262, 0.5269, 0.08014, 0.5266, 0.08014, 0.5266, 0.08262, 0.5269, 0.05914, 0.5236, 0.08014, 0.5266, 0.08244, 0.5207, 0.05842, 0.5173, 0.05842, 0.5173, 0.08244, 0.5207, 0.08244, 0.5207, 0.05842, 0.5173, 0.08527, 0.5211, 0.08527, 0.5211, 0.08244, 0.5207, 0.08244, 0.5207, 0.0569, 0.5171, 0.05842, 0.5173, 0.05842, 0.5173, 0.0569, 0.5171, 0.05781, 0.5234, 0.05914, 0.5236, 0.05842, 0.5173, 0.0569, 0.5171, 0.1907, 0.9068, 0.1913, 0.9069, 0.1892, 0.8887, 0.1881, 0.8885, 0.9265, 0.9098, 0.9271, 0.9099, 0.927, 0.9094, 0.9265, 0.9093, 0.05778, 0.5232, 0.05912, 0.5234, 0.05912, 0.5234, 0.05778, 0.5232, 0.05778, 0.5232, 0.05912, 0.5234, 0.05926, 0.5246, 0.05797, 0.5245, 0.1927, 0.9206, 0.1928, 0.9206, 0.1918, 0.912, 0.1914, 0.9119, 0.07881, 0.53, 0.05956, 0.5272, 0.05926, 0.5246, 0.07975, 0.5276, 0.08022, 0.5264, 0.05912, 0.5234, 0.05842, 0.5173, 0.08244, 0.5207, 0.9467, 0.9234, 0.942, 0.9227, 0.9421, 0.9239, 0.9463, 0.9245, 0.9467, 0.9234, 0.942, 0.9227, 0.942, 0.9227, 0.9467, 0.9234, 0.08014, 0.5266, 0.05914, 0.5236, 0.05914, 0.5236, 0.08014, 0.5266, 0.08244, 0.5207, 0.08244, 0.5207, 0.05842, 0.5173, 0.05842, 0.5173, 0.0569, 0.5171, 0.0569, 0.5171, 0.05613, 0.5174, 0.05613, 0.5174, 0.05781, 0.5234, 0.05714, 0.5237, 0.05714, 0.5237, 0.05781, 0.5234, 0.9417, 0.9226, 0.9415, 0.9227, 0.9415, 0.9227, 0.9417, 0.9226, 0.9417, 0.9226, 0.9415, 0.9227, 0.9417, 0.9239, 0.9418, 0.9238, 0.05778, 0.5232, 0.0571, 0.5235, 0.05613, 0.5174, 0.0569, 0.5171, 0.05834, 0.527, 0.05772, 0.5273, 0.05731, 0.5248, 0.05797, 0.5245, 0.1903, 0.9216, 0.1926, 0.9206, 0.1912, 0.912, 0.185, 0.9148, 0.03732, 0.5325, 0.0571, 0.5235, 0.05731, 0.5248, 0.03811, 0.5335, 0.03732, 0.5325, 0.0571, 0.5235, 0.0571, 0.5235, 0.03732, 0.5325, 0.9451, 0.9309, 0.9533, 0.9272, 0.9532, 0.9266, 0.9448, 0.9305, 0.182, 0.9108, 0.1904, 0.9069, 0.1875, 0.8888, 0.1709, 0.8964, 0.03746, 0.5327, 0.05714, 0.5237, 0.05613, 0.5174, 0.03362, 0.5277, 0.03362, 0.5277, 0.05613, 0.5174, 0.05613, 0.5174, 0.03362, 0.5277, 0.1848, 0.9145, 0.1912, 0.9116, 0.1905, 0.9075, 0.1823, 0.9112, 0.9271, 0.914, 0.9276, 0.9141, 0.9271, 0.9099, 0.9265, 0.9098, 0.1918, 0.9116, 0.1986, 0.9126, 0.2001, 0.9087, 0.1913, 0.9074, 0.9198, 0.9174, 0.9206, 0.917, 0.918, 0.9137, 0.917, 0.9141, 0.2077, 0.9257, 0.2055, 0.9335, 0.209, 0.9358, 0.212, 0.9257, 0.2055, 0.9335, 0.1994, 0.9387, 0.2011, 0.9426, 0.209, 0.9358, 0.1994, 0.9387, 0.1914, 0.9399, 0.1908, 0.9441, 0.2011, 0.9426, 0.1914, 0.9399, 0.184, 0.9365, 0.1813, 0.9397, 0.1908, 0.9441, 0.184, 0.9365, 0.1797, 0.9297, 0.1756, 0.9309, 0.1813, 0.9397, 0.1797, 0.9297, 0.1809, 0.9221, 0.1381, 0.9083, 0.1756, 0.9309, 0.1809, 0.9221, 0.184, 0.9149, 0.1813, 0.9117, 0.1381, 0.9083, 0.9269, 0.9141, 0.9271, 0.914, 0.9265, 0.9098, 0.9263, 0.9099, 0.9343, 0.915, 0.9351, 0.9152, 0.9369, 0.9113, 0.9359, 0.9111, 0.1994, 0.9127, 0.206, 0.9176, 0.2089, 0.9157, 0.2011, 0.9088, 0.206, 0.9176, 0.2077, 0.9257, 0.212, 0.9257, 0.2089, 0.9157, 0.2052, 0.9182, 0.2074, 0.9257, 0.2077, 0.9257, 0.206, 0.9176, 0.9621, 0.9327, 0.968, 0.9379, 0.9689, 0.9373, 0.9622, 0.9324, 0.9342, 0.9154, 0.935, 0.9155, 0.9351, 0.9152, 0.9343, 0.915, 0.927, 0.9145, 0.9272, 0.9144, 0.9271, 0.914, 0.9269, 0.9141, 0.9429, 0.9415, 0.9471, 0.9349, 0.9469, 0.9346, 0.9438, 0.9418, 0.18, 0.9296, 0.18, 0.9218, 0.1809, 0.9221, 0.1797, 0.9297, 0.1843, 0.9363, 0.18, 0.9296, 0.1797, 0.9297, 0.184, 0.9365, 0.1914, 0.9395, 0.1843, 0.9363, 0.184, 0.9365, 0.1914, 0.9399, 0.1992, 0.9384, 0.1914, 0.9395, 0.1914, 0.9399, 0.1994, 0.9387, 0.2052, 0.9333, 0.1992, 0.9384, 0.1994, 0.9387, 0.2055, 0.9335, 0.2074, 0.9257, 0.2052, 0.9333, 0.2055, 0.9335, 0.2077, 0.9257, 0.92, 0.9176, 0.9208, 0.9173, 0.9206, 0.917, 0.9198, 0.9174, 0.9547, 0.9316, 0.9613, 0.9326, 0.9614, 0.9323, 0.9546, 0.9313, 0.9272, 0.9144, 0.9276, 0.9144, 0.9276, 0.9141, 0.9271, 0.914, 0.9479, 0.9345, 0.9541, 0.9317, 0.954, 0.9313, 0.9477, 0.9342])
me_cylinder.materials.append(mat_material_003)
me_cylinder.update()
me_cylinder_001 = bpy.data.meshes.new('Cylinder.001')
me_cylinder_001.from_pydata([(0.0, 1.0, 1.0), (0.5406, 0.8413, 1.0), (0.9096, 0.4154, 1.0), (0.9898, -0.1423, 1.0), (0.7557, -0.6549, 1.0), (0.2817, -0.9595, 1.0), (-0.2817, -0.9595, 1.0), (-0.7557, -0.6549, 1.0), (-0.9898, -0.1423, 1.0), (-0.9096, 0.4154, 1.0), (-0.5406, 0.8413, 1.0), (-1.863e-09, 0.6667, -1.0), (0.0, 1.0, -0.9087), (0.3604, 0.5608, -1.0), (0.5406, 0.8413, -0.9087), (0.6064, 0.2769, -1.0), (0.9096, 0.4154, -0.9087), (0.6599, -0.09488, -1.0), (0.9898, -0.1423, -0.9087), (0.5038, -0.4366, -1.0), (0.7557, -0.6549, -0.9087), (0.1878, -0.6397, -1.0), (0.2817, -0.9595, -0.9087), (-0.1878, -0.6397, -1.0), (-0.2817, -0.9595, -0.9087), (-0.5038, -0.4366, -1.0), (-0.7557, -0.6549, -0.9087), (-0.6599, -0.09488, -1.0), (-0.9898, -0.1423, -0.9087), (-0.6064, 0.2769, -1.0), (-0.9096, 0.4154, -0.9087), (-0.3604, 0.5608, -1.0), (-0.5406, 0.8413, -0.9087), (0.4892, 0.7612, -1.0), (-1.863e-09, 0.9049, -1.0), (0.8231, 0.3759, -1.0), (0.8957, -0.1288, -1.0), (0.6839, -0.5926, -1.0), (0.2549, -0.8682, -1.0), (-0.2549, -0.8682, -1.0), (-0.6839, -0.5926, -1.0), (-0.8957, -0.1288, -1.0), (-0.8231, 0.3759, -1.0), (-0.4892, 0.7612, -1.0), (0.3604, 0.5608, -1.0), (-1.863e-09, 0.6667, -1.0), (0.6064, 0.2769, -1.0), (0.6599, -0.09488, -1.0), (0.5038, -0.4366, -1.0), (0.1878, -0.6397, -1.0), (-0.1878, -0.6397, -1.0), (-0.5038, -0.4366, -1.0), (-0.6599, -0.09488, -1.0), (-0.6064, 0.2769, -1.0), (-0.3604, 0.5608, -1.0)], [], [(32, 10, 0, 12), (16, 2, 3, 18), (18, 3, 4, 20), (20, 4, 5, 22), (22, 5, 6, 24), (24, 6, 7, 26), (26, 7, 8, 28), (28, 8, 9, 30), (30, 9, 10, 32), (1, 0, 10, 9, 8, 7, 6, 5, 4, 3, 2), (14, 1, 2, 16), (12, 0, 1, 14), (12, 14, 33, 34), (14, 16, 35, 33), (16, 18, 36, 35), (18, 20, 37, 36), (20, 22, 38, 37), (22, 24, 39, 38), (24, 26, 40, 39), (26, 28, 41, 40), (28, 30, 42, 41), (30, 32, 43, 42), (32, 12, 34, 43), (11, 13, 15, 17, 19, 21, 23, 25, 27, 29, 31), (44, 45, 34, 33), (46, 44, 33, 35), (47, 46, 35, 36), (48, 47, 36, 37), (49, 48, 37, 38), (50, 49, 38, 39), (51, 50, 39, 40), (52, 51, 40, 41), (53, 52, 41, 42), (54, 53, 42, 43), (45, 54, 43, 34), (13, 11, 45, 44), (15, 13, 44, 46), (17, 15, 46, 47), (19, 17, 47, 48), (21, 19, 48, 49), (23, 21, 49, 50), (25, 23, 50, 51), (27, 25, 51, 52), (29, 27, 52, 53), (31, 29, 53, 54), (11, 31, 54, 45)])
_uv = me_cylinder_001.uv_layers.new(name='UVMap')
_uv.uv.foreach_set('vector', [0.09091, 0.5228, 0.09091, 1.0, -1.788e-07, 1.0, -1.788e-07, 0.5228, 0.8182, 0.5228, 0.8182, 1.0, 0.7273, 1.0, 0.7273, 0.5228, 0.7273, 0.5228, 0.7273, 1.0, 0.6364, 1.0, 0.6364, 0.5228, 0.03814, 0.9067, 0.03814, 0.9067, 0.02469, 0.9276, 0.02469, 0.9276, 0.02469, 0.9276, 0.02469, 0.9276, 0.02469, 0.9525, 0.02469, 0.9525, 0.02469, 0.9525, 0.02469, 0.9525, 0.03814, 0.9735, 0.03814, 0.9735, 0.03814, 0.9735, 0.03814, 0.9735, 0.06078, 0.9838, 0.06078, 0.9838, 0.2727, 0.5228, 0.2727, 1.0, 0.1818, 1.0, 0.1818, 0.5228, 0.1818, 0.5228, 0.1818, 1.0, 0.09091, 1.0, 0.09091, 0.5228, 0.3798, 0.4519, 0.25, 0.49, 0.1202, 0.4519, 0.03169, 0.3497, 0.01244, 0.2158, 0.06862, 0.09283, 0.1824, 0.01972, 0.3176, 0.01972, 0.4314, 0.09283, 0.4876, 0.2158, 0.4683, 0.3497, 0.9091, 0.5228, 0.9091, 1.0, 0.8182, 1.0, 0.8182, 0.5228, 1.0, 0.5228, 1.0, 1.0, 0.9091, 1.0, 0.9091, 0.5228, 0.1112, 0.9401, 0.1042, 0.9162, 0.1007, 0.9185, 0.107, 0.9401, 0.1042, 0.9162, 0.08541, 0.8999, 0.08367, 0.9037, 0.1007, 0.9185, 0.08541, 0.8999, 0.06078, 0.8964, 0.06138, 0.9005, 0.08367, 0.9037, 0.06078, 0.8964, 0.03814, 0.9067, 0.04089, 0.9099, 0.06138, 0.9005, 0.03814, 0.9067, 0.02469, 0.9276, 0.02872, 0.9288, 0.04089, 0.9099, 0.02469, 0.9276, 0.02469, 0.9525, 0.02872, 0.9514, 0.02872, 0.9288, 0.02469, 0.9525, 0.03814, 0.9735, 0.04089, 0.9703, 0.02872, 0.9514, 0.03814, 0.9735, 0.06078, 0.9838, 0.06138, 0.9797, 0.04089, 0.9703, 0.06078, 0.9838, 0.08541, 0.9803, 0.08367, 0.9764, 0.06138, 0.9797, 0.08541, 0.9803, 0.1042, 0.964, 0.1007, 0.9617, 0.08367, 0.9764, 0.1042, 0.964, 0.1112, 0.9401, 0.107, 0.9401, 0.1007, 0.9617, 0.975, 0.9302, 0.9703, 0.9143, 0.9578, 0.9035, 0.9414, 0.9011, 0.9263, 0.908, 0.9173, 0.922, 0.9173, 0.9385, 0.9263, 0.9525, 0.9414, 0.9594, 0.9578, 0.957, 0.9703, 0.9462, 0.09184, 0.9242, 0.09651, 0.9401, 0.107, 0.9401, 0.1007, 0.9185, 0.0793, 0.9133, 0.09184, 0.9242, 0.1007, 0.9185, 0.08367, 0.9037, 0.06287, 0.9109, 0.0793, 0.9133, 0.08367, 0.9037, 0.06138, 0.9005, 0.04778, 0.9178, 0.06287, 0.9109, 0.06138, 0.9005, 0.04089, 0.9099, 0.03881, 0.9318, 0.04778, 0.9178, 0.04089, 0.9099, 0.02872, 0.9288, 0.03881, 0.9484, 0.03881, 0.9318, 0.02872, 0.9288, 0.02872, 0.9514, 0.04778, 0.9623, 0.03881, 0.9484, 0.02872, 0.9514, 0.04089, 0.9703, 0.06287, 0.9692, 0.04778, 0.9623, 0.04089, 0.9703, 0.06138, 0.9797, 0.0793, 0.9669, 0.06287, 0.9692, 0.06138, 0.9797, 0.08367, 0.9764, 0.09184, 0.956, 0.0793, 0.9669, 0.08367, 0.9764, 0.1007, 0.9617, 0.09651, 0.9401, 0.09184, 0.956, 0.1007, 0.9617, 0.107, 0.9401, 0.8365, 0.3846, 0.75, 0.41, 0.75, 0.41, 0.8365, 0.3846, 0.8955, 0.3165, 0.8365, 0.3846, 0.8365, 0.3846, 0.8955, 0.3165, 0.9084, 0.2272, 0.8955, 0.3165, 0.8955, 0.3165, 0.9084, 0.2272, 0.8709, 0.1452, 0.9084, 0.2272, 0.9084, 0.2272, 0.8709, 0.1452, 0.7951, 0.09648, 0.8709, 0.1452, 0.8709, 0.1452, 0.7951, 0.09648, 0.7049, 0.09648, 0.7951, 0.09648, 0.7951, 0.09648, 0.7049, 0.09648, 0.6291, 0.1452, 0.7049, 0.09648, 0.7049, 0.09648, 0.6291, 0.1452, 0.5916, 0.2272, 0.6291, 0.1452, 0.6291, 0.1452, 0.5916, 0.2272, 0.6045, 0.3165, 0.5916, 0.2272, 0.5916, 0.2272, 0.6045, 0.3165, 0.6635, 0.3846, 0.6045, 0.3165, 0.6045, 0.3165, 0.6635, 0.3846, 0.75, 0.41, 0.6635, 0.3846, 0.6635, 0.3846, 0.75, 0.41])
me_cylinder_001.materials.append(mat_material_001)
me_cylinder_001.update()
me_cylinder_002 = bpy.data.meshes.new('Cylinder.002')
me_cylinder_002.from_pydata([(0.0, 1.0, 1.0), (0.5406, 0.8413, 1.0), (0.9096, 0.4154, 1.0), (0.9898, -0.1423, 1.0), (0.7557, -0.6549, 1.0), (0.2817, -0.9595, 1.0), (-0.2817, -0.9595, 1.0), (-0.7557, -0.6549, 1.0), (-0.9898, -0.1423, 1.0), (-0.9096, 0.4154, 1.0), (-0.5406, 0.8413, 1.0), (-1.863e-09, 0.6667, -1.0), (0.0, 1.0, -0.9087), (0.3604, 0.5608, -1.0), (0.5406, 0.8413, -0.9087), (0.6064, 0.2769, -1.0), (0.9096, 0.4154, -0.9087), (0.6599, -0.09488, -1.0), (0.9898, -0.1423, -0.9087), (0.5038, -0.4366, -1.0), (0.7557, -0.6549, -0.9087), (0.1878, -0.6397, -1.0), (0.2817, -0.9595, -0.9087), (-0.1878, -0.6397, -1.0), (-0.2817, -0.9595, -0.9087), (-0.5038, -0.4366, -1.0), (-0.7557, -0.6549, -0.9087), (-0.6599, -0.09488, -1.0), (-0.9898, -0.1423, -0.9087), (-0.6064, 0.2769, -1.0), (-0.9096, 0.4154, -0.9087), (-0.3604, 0.5608, -1.0), (-0.5406, 0.8413, -0.9087), (0.4892, 0.7612, -1.0), (-1.863e-09, 0.9049, -1.0), (0.8231, 0.3759, -1.0), (0.8957, -0.1288, -1.0), (0.6839, -0.5926, -1.0), (0.2549, -0.8682, -1.0), (-0.2549, -0.8682, -1.0), (-0.6839, -0.5926, -1.0), (-0.8957, -0.1288, -1.0), (-0.8231, 0.3759, -1.0), (-0.4892, 0.7612, -1.0), (0.3604, 0.5608, -1.0), (-1.863e-09, 0.6667, -1.0), (0.6064, 0.2769, -1.0), (0.6599, -0.09488, -1.0), (0.5038, -0.4366, -1.0), (0.1878, -0.6397, -1.0), (-0.1878, -0.6397, -1.0), (-0.5038, -0.4366, -1.0), (-0.6599, -0.09488, -1.0), (-0.6064, 0.2769, -1.0), (-0.3604, 0.5608, -1.0)], [], [(32, 10, 0, 12), (16, 2, 3, 18), (18, 3, 4, 20), (20, 4, 5, 22), (22, 5, 6, 24), (24, 6, 7, 26), (26, 7, 8, 28), (28, 8, 9, 30), (30, 9, 10, 32), (1, 0, 10, 9, 8, 7, 6, 5, 4, 3, 2), (14, 1, 2, 16), (12, 0, 1, 14), (12, 14, 33, 34), (14, 16, 35, 33), (16, 18, 36, 35), (18, 20, 37, 36), (20, 22, 38, 37), (22, 24, 39, 38), (24, 26, 40, 39), (26, 28, 41, 40), (28, 30, 42, 41), (30, 32, 43, 42), (32, 12, 34, 43), (11, 13, 15, 17, 19, 21, 23, 25, 27, 29, 31), (44, 45, 34, 33), (46, 44, 33, 35), (47, 46, 35, 36), (48, 47, 36, 37), (49, 48, 37, 38), (50, 49, 38, 39), (51, 50, 39, 40), (52, 51, 40, 41), (53, 52, 41, 42), (54, 53, 42, 43), (45, 54, 43, 34), (13, 11, 45, 44), (15, 13, 44, 46), (17, 15, 46, 47), (19, 17, 47, 48), (21, 19, 48, 49), (23, 21, 49, 50), (25, 23, 50, 51), (27, 25, 51, 52), (29, 27, 52, 53), (31, 29, 53, 54), (11, 31, 54, 45)])
_uv = me_cylinder_002.uv_layers.new(name='UVMap')
_uv.uv.foreach_set('vector', [0.09091, 0.5228, 0.09091, 1.0, -1.788e-07, 1.0, -1.788e-07, 0.5228, 0.8182, 0.5228, 0.8182, 1.0, 0.7273, 1.0, 0.7273, 0.5228, 0.7273, 0.5228, 0.7273, 1.0, 0.6364, 1.0, 0.6364, 0.5228, 0.6364, 0.5228, 0.6364, 1.0, 0.5455, 1.0, 0.5455, 0.5228, 0.5455, 0.5228, 0.5455, 1.0, 0.4545, 1.0, 0.4545, 0.5228, 0.4545, 0.5228, 0.4545, 1.0, 0.3636, 1.0, 0.3636, 0.5228, 0.3636, 0.5228, 0.3636, 1.0, 0.2727, 1.0, 0.2727, 0.5228, 0.2727, 0.5228, 0.2727, 1.0, 0.1818, 1.0, 0.1818, 0.5228, 0.1818, 0.5228, 0.1818, 1.0, 0.09091, 1.0, 0.09091, 0.5228, 0.3798, 0.4519, 0.25, 0.49, 0.1202, 0.4519, 0.03169, 0.3497, 0.01244, 0.2158, 0.06862, 0.09283, 0.1824, 0.01972, 0.3176, 0.01972, 0.4314, 0.09283, 0.4876, 0.2158, 0.4683, 0.3497, 0.9091, 0.5228, 0.9091, 1.0, 0.8182, 1.0, 0.8182, 0.5228, 1.0, 0.5228, 1.0, 1.0, 0.9091, 1.0, 0.9091, 0.5228, 0.09706, 0.9355, 0.09126, 0.9158, 0.08834, 0.9177, 0.09358, 0.9355, 0.09126, 0.9158, 0.07572, 0.9023, 0.07427, 0.9055, 0.08834, 0.9177, 0.07572, 0.9023, 0.05536, 0.8994, 0.05585, 0.9028, 0.07427, 0.9055, 0.05536, 0.8994, 0.03665, 0.9079, 0.03892, 0.9106, 0.05585, 0.9028, 0.03665, 0.9079, 0.02553, 0.9252, 0.02886, 0.9262, 0.03892, 0.9106, 0.02553, 0.9252, 0.02553, 0.9458, 0.02886, 0.9448, 0.02886, 0.9262, 0.02553, 0.9458, 0.03665, 0.9631, 0.03892, 0.9605, 0.02886, 0.9448, 0.03665, 0.9631, 0.05536, 0.9716, 0.05585, 0.9682, 0.03892, 0.9605, 0.05536, 0.9716, 0.07572, 0.9687, 0.07427, 0.9656, 0.05585, 0.9682, 0.07572, 0.9687, 0.09126, 0.9553, 0.08834, 0.9534, 0.07427, 0.9656, 0.09126, 0.9553, 0.09706, 0.9355, 0.09358, 0.9355, 0.08834, 0.9534, 0.9683, 0.9281, 0.9644, 0.915, 0.9541, 0.906, 0.9405, 0.904, 0.928, 0.9097, 0.9206, 0.9213, 0.9206, 0.935, 0.928, 0.9465, 0.9405, 0.9522, 0.9541, 0.9503, 0.9644, 0.9413, 0.08103, 0.9224, 0.08489, 0.9355, 0.09358, 0.9355, 0.08834, 0.9177, 0.07066, 0.9134, 0.08103, 0.9224, 0.08834, 0.9177, 0.07427, 0.9055, 0.05709, 0.9114, 0.07066, 0.9134, 0.07427, 0.9055, 0.05585, 0.9028, 0.04462, 0.9171, 0.05709, 0.9114, 0.05585, 0.9028, 0.03892, 0.9106, 0.0372, 0.9287, 0.04462, 0.9171, 0.03892, 0.9106, 0.02886, 0.9262, 0.0372, 0.9424, 0.0372, 0.9287, 0.02886, 0.9262, 0.02886, 0.9448, 0.04462, 0.9539, 0.0372, 0.9424, 0.02886, 0.9448, 0.03892, 0.9605, 0.05709, 0.9596, 0.04462, 0.9539, 0.03892, 0.9605, 0.05585, 0.9682, 0.07066, 0.9577, 0.05709, 0.9596, 0.05585, 0.9682, 0.07427, 0.9656, 0.08103, 0.9487, 0.07066, 0.9577, 0.07427, 0.9656, 0.08834, 0.9534, 0.08489, 0.9355, 0.08103, 0.9487, 0.08834, 0.9534, 0.09358, 0.9355, 0.8365, 0.3846, 0.75, 0.41, 0.75, 0.41, 0.8365, 0.3846, 0.8955, 0.3165, 0.8365, 0.3846, 0.8365, 0.3846, 0.8955, 0.3165, 0.9084, 0.2272, 0.8955, 0.3165, 0.8955, 0.3165, 0.9084, 0.2272, 0.8709, 0.1452, 0.9084, 0.2272, 0.9084, 0.2272, 0.8709, 0.1452, 0.7951, 0.09648, 0.8709, 0.1452, 0.8709, 0.1452, 0.7951, 0.09648, 0.7049, 0.09648, 0.7951, 0.09648, 0.7951, 0.09648, 0.7049, 0.09648, 0.6291, 0.1452, 0.7049, 0.09648, 0.7049, 0.09648, 0.6291, 0.1452, 0.5916, 0.2272, 0.6291, 0.1452, 0.6291, 0.1452, 0.5916, 0.2272, 0.6045, 0.3165, 0.5916, 0.2272, 0.5916, 0.2272, 0.6045, 0.3165, 0.6635, 0.3846, 0.6045, 0.3165, 0.6045, 0.3165, 0.6635, 0.3846, 0.75, 0.41, 0.6635, 0.3846, 0.6635, 0.3846, 0.75, 0.41])
me_cylinder_002.materials.append(mat_material_002)
me_cylinder_002.update()

# ---- objects
ob_light = bpy.data.objects.new('Light', light_light)
ob_camera = bpy.data.objects.new('Camera', cam_camera)
ob_cylinder = bpy.data.objects.new('Cylinder', me_cylinder)
ob_cylinder_001 = bpy.data.objects.new('Cylinder.001', me_cylinder_001)
ob_cylinder_002 = bpy.data.objects.new('Cylinder.002', me_cylinder_002)

# ---- transforms, parenting, visibility, modifiers, constraints
ob_light.location = (4.076, 1.005, 5.904)
ob_light.rotation_euler = (0.6503, 0.05522, 1.866)
ob_light.lock_rotations_4d = False
ob_light.empty_display_type = 'ARROWS'
ob_light.color = (0.0, 0.0, 0.0, 0.0)
ob_light.lineart.crease_threshold = 0.0
ob_camera.location = (7.359, -6.926, 4.958)
ob_camera.rotation_euler = (1.109, 0.0, 0.8149)
ob_camera.lock_rotations_4d = False
ob_camera.empty_display_type = 'ARROWS'
ob_camera.color = (0.0, 0.0, 0.0, 0.0)
ob_camera.display_type = 'WIRE'
ob_camera.lineart.crease_threshold = 0.0
ob_cylinder.location = (0.0, 0.0, 0.0)
ob_cylinder.rotation_euler = (0.0, 1.571, 0.0)
ob_cylinder.scale = (1.0, 1.0, -0.09526)
ob_cylinder_001.location = (0.001652, 0.4601, 0.05452)
ob_cylinder_001.rotation_euler = (0.0, 1.571, 0.0)
ob_cylinder_001.scale = (0.1647, 0.1647, -0.018)
ob_cylinder_002.location = (0.001652, -0.3693, 0.1934)
ob_cylinder_002.rotation_euler = (0.0, 1.571, 0.0)
ob_cylinder_002.scale = (0.1647, 0.1647, -0.018)

# ---- collection membership
col_collection.objects.link(ob_light)
col_collection.objects.link(ob_camera)
col_collection.objects.link(ob_cylinder)
col_collection.objects.link(ob_cylinder_001)
col_collection.objects.link(ob_cylinder_002)

# ---- scene / render settings (as saved in the file)
scene.camera = ob_camera
scene.frame_start = 1; scene.frame_end = 250; scene.frame_set(1)
scene.render.engine = 'BLENDER_EEVEE_NEXT'
bpy.context.view_layer.update()
